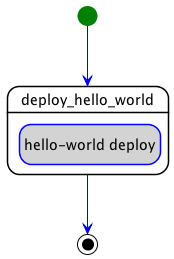

The diagram above was rendered by PlantUML. Its source (embedded in the PNG):
@startuml
hide empty description
skinparam shadowing false
skinparam state {
  ArrowColor blue
  BorderColor blue
  EndColor black
  StartColor green
  BackGroundColor<< step >> white
  BorderColor<< step >> black
  BackGroundColor<< delegate >> lightgrey
  BackGroundColor<< set_state >> white
  BackGroundColor<< call_operation >> lightblue
  BackGroundColor<< inline >> white
}
skinparam ActivityBarColor<<fork>> DarkGreen
skinparam ActivityBarColor<<join>> DarkOrange

state "deploy_hello_world" as step_parallel_deploy_deploy_hello_world << step >> {
  state "hello-world deploy" as step_parallel_deploy_deploy_hello_world_hello_world_deploy << delegate >>
}
[*] --> step_parallel_deploy_deploy_hello_world
step_parallel_deploy_deploy_hello_world --> [*]
@enduml